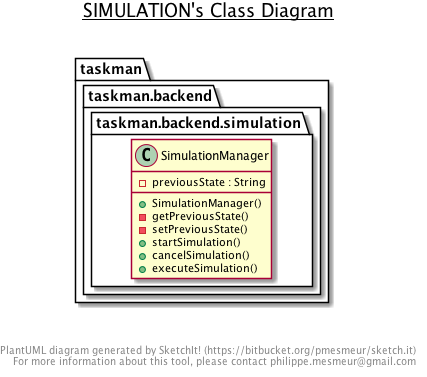

The diagram above was rendered by PlantUML. Its source (embedded in the PNG):
@startuml

title __SIMULATION's Class Diagram__\n

  package taskman {
    package taskman.backend {
      package taskman.backend.simulation {
        class SimulationManager {
            - previousState : String
            + SimulationManager()
            - getPreviousState()
            - setPreviousState()
            + startSimulation()
            + cancelSimulation()
            + executeSimulation()
        }
      }
    }
  }
  



right footer


PlantUML diagram generated by SketchIt! (https://bitbucket.org/pmesmeur/sketch.it)
For more information about this tool, please contact philippe.mesmeur@gmail.com
endfooter

@enduml